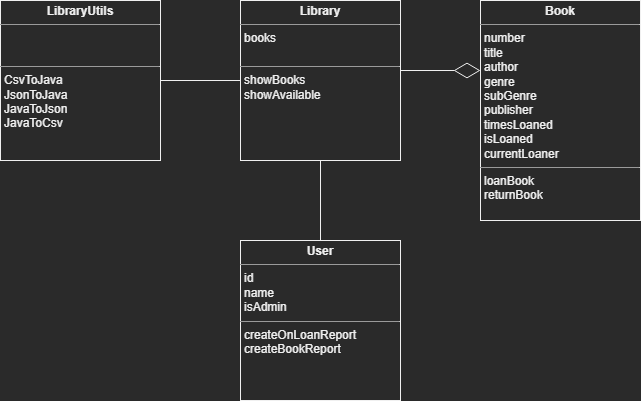

The diagram above was exported from draw.io. Its source (the exported page's mxGraphModel, read from the mxfile embedded in the PNG):
<mxGraphModel dx="1422" dy="762" grid="1" gridSize="10" guides="1" tooltips="1" connect="1" arrows="1" fold="1" page="1" pageScale="1" pageWidth="827" pageHeight="1169" math="0" shadow="0">
  <root>
    <mxCell id="WIyWlLk6GJQsqaUBKTNV-0" />
    <mxCell id="WIyWlLk6GJQsqaUBKTNV-1" parent="WIyWlLk6GJQsqaUBKTNV-0" />
    <mxCell id="I5QKjVRweRM99A8Bt376-9" style="edgeStyle=orthogonalEdgeStyle;rounded=0;orthogonalLoop=1;jettySize=auto;html=1;exitX=0;exitY=0.5;exitDx=0;exitDy=0;entryX=1;entryY=0.5;entryDx=0;entryDy=0;strokeColor=default;endArrow=none;endFill=0;" parent="WIyWlLk6GJQsqaUBKTNV-1" source="CteBKZeQBB5V48LXNvFD-0" target="I5QKjVRweRM99A8Bt376-3" edge="1">
      <mxGeometry relative="1" as="geometry" />
    </mxCell>
    <mxCell id="I5QKjVRweRM99A8Bt376-10" style="edgeStyle=orthogonalEdgeStyle;rounded=0;orthogonalLoop=1;jettySize=auto;html=1;exitX=0.5;exitY=1;exitDx=0;exitDy=0;entryX=0.5;entryY=0;entryDx=0;entryDy=0;strokeColor=default;endArrow=none;endFill=0;" parent="WIyWlLk6GJQsqaUBKTNV-1" source="CteBKZeQBB5V48LXNvFD-0" target="I5QKjVRweRM99A8Bt376-0" edge="1">
      <mxGeometry relative="1" as="geometry" />
    </mxCell>
    <mxCell id="CteBKZeQBB5V48LXNvFD-0" value="&lt;p style=&quot;margin:0px;margin-top:4px;text-align:center;&quot;&gt;&lt;b&gt;Library&lt;/b&gt;&lt;/p&gt;&lt;hr size=&quot;1&quot;&gt;&lt;p style=&quot;margin:0px;margin-left:4px;&quot;&gt;books&lt;/p&gt;&lt;p style=&quot;margin:0px;margin-left:4px;&quot;&gt;&lt;br&gt;&lt;/p&gt;&lt;hr size=&quot;1&quot;&gt;&lt;p style=&quot;margin:0px;margin-left:4px;&quot;&gt;showBooks&lt;/p&gt;&lt;p style=&quot;margin:0px;margin-left:4px;&quot;&gt;showAvailable&lt;/p&gt;" style="verticalAlign=top;align=left;overflow=fill;fontSize=12;fontFamily=Helvetica;html=1;" parent="WIyWlLk6GJQsqaUBKTNV-1" vertex="1">
      <mxGeometry x="280" y="40" width="160" height="160" as="geometry" />
    </mxCell>
    <mxCell id="I5QKjVRweRM99A8Bt376-0" value="&lt;p style=&quot;margin:0px;margin-top:4px;text-align:center;&quot;&gt;&lt;b&gt;User&lt;/b&gt;&lt;/p&gt;&lt;hr size=&quot;1&quot;&gt;&lt;p style=&quot;margin:0px;margin-left:4px;&quot;&gt;id&lt;/p&gt;&lt;p style=&quot;margin:0px;margin-left:4px;&quot;&gt;name&lt;/p&gt;&lt;p style=&quot;margin:0px;margin-left:4px;&quot;&gt;isAdmin&lt;/p&gt;&lt;hr size=&quot;1&quot;&gt;&lt;p style=&quot;margin: 0px 0px 0px 4px;&quot;&gt;createOnLoanReport&lt;/p&gt;&lt;p style=&quot;margin: 0px 0px 0px 4px;&quot;&gt;createBookReport&lt;/p&gt;" style="verticalAlign=top;align=left;overflow=fill;fontSize=12;fontFamily=Helvetica;html=1;" parent="WIyWlLk6GJQsqaUBKTNV-1" vertex="1">
      <mxGeometry x="280" y="280" width="160" height="160" as="geometry" />
    </mxCell>
    <mxCell id="I5QKjVRweRM99A8Bt376-2" value="&lt;p style=&quot;margin:0px;margin-top:4px;text-align:center;&quot;&gt;&lt;b&gt;Book&lt;/b&gt;&lt;/p&gt;&lt;hr size=&quot;1&quot;&gt;&lt;p style=&quot;margin:0px;margin-left:4px;&quot;&gt;number&lt;/p&gt;&lt;p style=&quot;margin:0px;margin-left:4px;&quot;&gt;title&lt;/p&gt;&lt;p style=&quot;margin:0px;margin-left:4px;&quot;&gt;author&lt;/p&gt;&lt;p style=&quot;margin:0px;margin-left:4px;&quot;&gt;genre&lt;/p&gt;&lt;p style=&quot;margin:0px;margin-left:4px;&quot;&gt;subGenre&lt;/p&gt;&lt;p style=&quot;margin:0px;margin-left:4px;&quot;&gt;publisher&lt;/p&gt;&lt;p style=&quot;margin:0px;margin-left:4px;&quot;&gt;timesLoaned&lt;/p&gt;&lt;p style=&quot;margin:0px;margin-left:4px;&quot;&gt;isLoaned&lt;/p&gt;&lt;p style=&quot;margin:0px;margin-left:4px;&quot;&gt;currentLoaner&lt;/p&gt;&lt;hr size=&quot;1&quot;&gt;&lt;p style=&quot;margin:0px;margin-left:4px;&quot;&gt;loanBook&lt;/p&gt;&lt;p style=&quot;margin:0px;margin-left:4px;&quot;&gt;returnBook&lt;/p&gt;" style="verticalAlign=top;align=left;overflow=fill;fontSize=12;fontFamily=Helvetica;html=1;" parent="WIyWlLk6GJQsqaUBKTNV-1" vertex="1">
      <mxGeometry x="520" y="40" width="160" height="220" as="geometry" />
    </mxCell>
    <mxCell id="I5QKjVRweRM99A8Bt376-3" value="&lt;p style=&quot;margin:0px;margin-top:4px;text-align:center;&quot;&gt;&lt;b&gt;LibraryUtils&lt;/b&gt;&lt;/p&gt;&lt;hr size=&quot;1&quot;&gt;&lt;p style=&quot;margin:0px;margin-left:4px;&quot;&gt;&lt;br&gt;&lt;/p&gt;&lt;p style=&quot;margin:0px;margin-left:4px;&quot;&gt;&lt;br&gt;&lt;/p&gt;&lt;hr size=&quot;1&quot;&gt;&lt;p style=&quot;margin:0px;margin-left:4px;&quot;&gt;CsvToJava&lt;/p&gt;&lt;p style=&quot;margin:0px;margin-left:4px;&quot;&gt;JsonToJava&lt;/p&gt;&lt;p style=&quot;margin:0px;margin-left:4px;&quot;&gt;&lt;span style=&quot;background-color: initial;&quot;&gt;JavaToJson&lt;/span&gt;&lt;/p&gt;&lt;p style=&quot;margin:0px;margin-left:4px;&quot;&gt;JavaToCsv&lt;/p&gt;" style="verticalAlign=top;align=left;overflow=fill;fontSize=12;fontFamily=Helvetica;html=1;" parent="WIyWlLk6GJQsqaUBKTNV-1" vertex="1">
      <mxGeometry x="40" y="40" width="160" height="160" as="geometry" />
    </mxCell>
    <mxCell id="I5QKjVRweRM99A8Bt376-8" value="" style="endArrow=diamondThin;endFill=0;endSize=24;html=1;rounded=0;" parent="WIyWlLk6GJQsqaUBKTNV-1" edge="1">
      <mxGeometry width="160" relative="1" as="geometry">
        <mxPoint x="440" y="110" as="sourcePoint" />
        <mxPoint x="520" y="110" as="targetPoint" />
      </mxGeometry>
    </mxCell>
  </root>
</mxGraphModel>